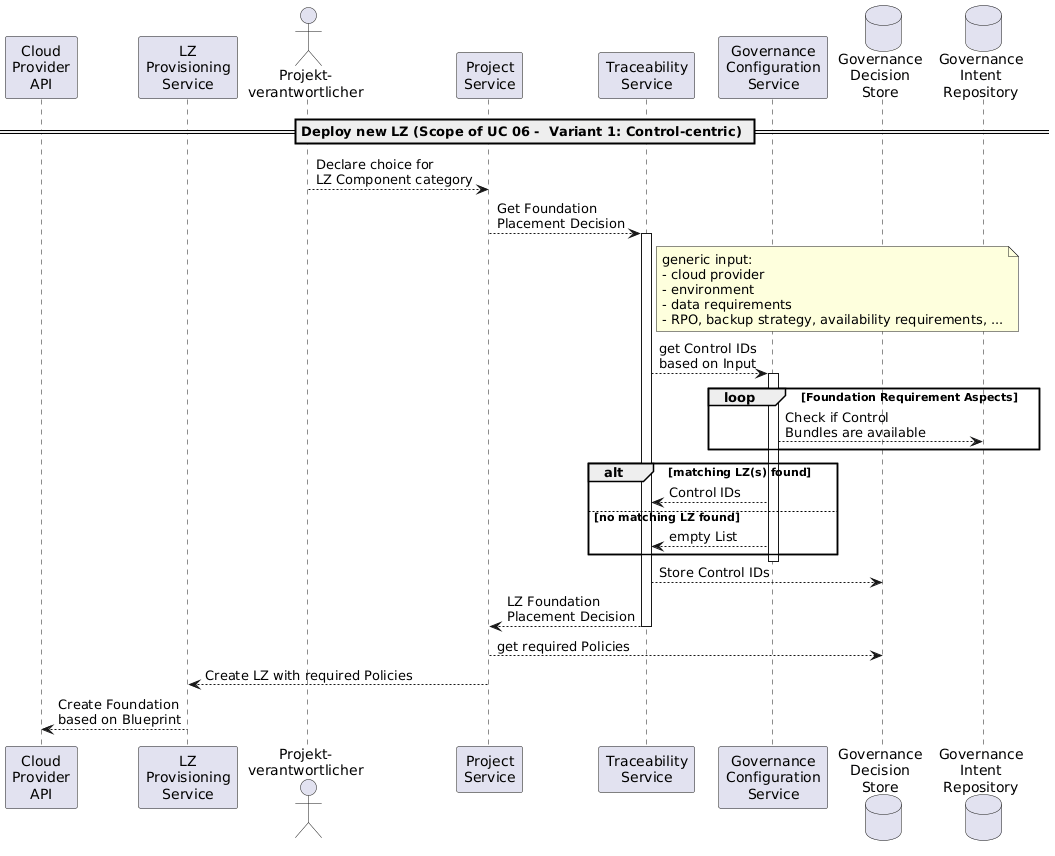

The diagram above was rendered by PlantUML. Its source (embedded in the PNG):
@startuml
participant "Cloud\nProvider\nAPI" as cloud
participant "LZ\nProvisioning\nService" as lz
actor "Projekt-\nverantwortlicher" as po
participant "Project\nService" as project
participant "Traceability\nService" as trace
participant "Governance\nConfiguration\nService" as config
database "Governance\nDecision\nStore" as decision
database "Governance\nIntent\nRepository" as intent

== Deploy new LZ (Scope of UC 06 -  Variant 1: Control-centric) ==

po --> project : Declare choice for\nLZ Component category
project --> trace : Get Foundation\nPlacement Decision
activate trace
note right of trace
generic input:
- cloud provider
- environment
- data requirements
- RPO, backup strategy, availability requirements, ...
end note
trace --> config : get Control IDs\nbased on Input
activate config
loop Foundation Requirement Aspects
    config --> intent : Check if Control\nBundles are available
end
alt matching LZ(s) found
    config --> trace : Control IDs
else no matching LZ found
    config --> trace : empty List
end
deactivate config
trace --> decision: Store Control IDs
return LZ Foundation\nPlacement Decision
project --> decision : get required Policies
project --> lz : Create LZ with required Policies
lz --> cloud: Create Foundation\nbased on Blueprint
@enduml